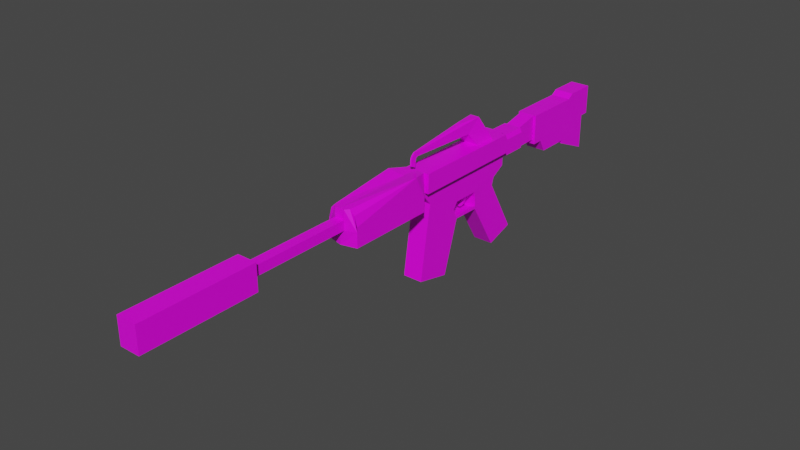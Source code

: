 # Source: machinegun.blend  (saved by Blender 2.92.15; exported with 4.5.12 LTS)
import bpy
from mathutils import Matrix  # noqa: F401  (used for matrix-valued properties, if any)

bpy.ops.wm.read_factory_settings(use_empty=True)
scene = bpy.context.scene
scene.name = 'Scene'

# ---- collections
col_collection = bpy.data.collections.new('Collection'); scene.collection.children.link(col_collection)

# ---- images (referenced by path relative to the original .blend; pixels are not part of the script)
import os
ASSET_DIR = os.environ.get("B2B_ASSET_DIR", "")  # directory of the original .blend (textures are referenced by path, not embedded)
HERE = os.path.dirname(os.path.abspath(__file__))  # packed textures are extracted next to this script under _unpacked/

def load_image(name, relpath, width, height, colorspace="sRGB"):
    """Load a texture the original file referenced (path relative to the .blend, or extracted next to this script)."""
    p = next((c for c in (os.path.join(HERE, relpath), os.path.join(ASSET_DIR, relpath)) if relpath and os.path.exists(c)), "")
    if p:
        img = bpy.data.images.load(p, check_existing=True)
        img.name = name
    else:  # same state as the original file: an image datablock whose file is absent (Cycles renders it pink)
        img = bpy.data.images.new(name, width, height)
        img.source = "FILE"
        img.filepath = "//" + (relpath or name)
    img.colorspace_settings.name = colorspace
    return img
img_machinegun_png = load_image('machinegun.png', 'machinegun.png', 1024, 1024, 'sRGB')

# ---- materials (node trees are filled in below, after node groups)
mat_material = bpy.data.materials.new('Material')
mat_material.alpha_threshold = 0.0
mat_material.use_transparent_shadow = False
mat_material.line_color = (0.0, 0.0, 0.0, 1.0)

# ---- material node trees
mat_material.use_nodes = True; mat_material.node_tree.nodes.clear()
_N = mat_material.node_tree.nodes; _L = mat_material.node_tree.links
n0 = _N.new('ShaderNodeOutputMaterial'); n0.name = 'Material Output'; n0.location = (300, 300)
n1 = _N.new('ShaderNodeBsdfPrincipled'); n1.name = 'Principled BSDF'; n1.location = (10, 300)
n1.distribution = 'GGX'
n1.subsurface_method = 'BURLEY'
n1.inputs[2].default_value = 0.4
n1.inputs[3].default_value = 1.45
n1.inputs[27].default_value = (0.0, 0.0, 0.0, 1.0)
n1.inputs[28].default_value = 1.0
n2 = _N.new('ShaderNodeTexImage'); n2.name = 'Image Texture'; n2.location = (-726, 295)
n2.image = img_machinegun_png
_L.new(n1.outputs[0], n0.inputs[0])
_L.new(n2.outputs[0], n1.inputs[0])
n0.is_active_output = True

# ---- world
world_world = bpy.data.worlds.new('World'); scene.world = world_world
world_world.use_nodes = True; world_world.node_tree.nodes.clear()
_N = world_world.node_tree.nodes; _L = world_world.node_tree.links
n0 = _N.new('ShaderNodeOutputWorld'); n0.name = 'World Output'; n0.location = (300, 300)
n1 = _N.new('ShaderNodeBackground'); n1.name = 'Background'; n1.location = (10, 300)
n1.inputs[0].default_value = (0.05088, 0.05088, 0.05088, 1.0)
_L.new(n1.outputs[0], n0.inputs[0])
n0.is_active_output = True
world_world.color = (0.05088, 0.05088, 0.05088)
world_world.use_sun_shadow = False
world_world.sun_shadow_jitter_overblur = 0.0

# ---- meshes
me_cube = bpy.data.meshes.new('Cube')
me_cube.from_pydata([(-0.01963, 0.9444, 1.0), (-0.01963, 0.9444, -0.3306), (-0.02047, -0.7979, 1.0), (-0.02047, -0.7625, -0.3306), (0.3153, 0.898, 1.0), (0.3153, 0.9444, -0.3306), (0.3144, -0.7979, 1.0), (0.3144, -0.7625, -0.3306), (0.3144, -0.7979, 0.0), (-0.02047, -0.7979, 0.0), (0.3153, 0.9444, 0.0), (0.147, -0.7979, 1.0), (-0.02047, -0.1516, 1.0), (0.1478, 0.9444, 1.0), (-0.01963, 1.045, 0.7251), (0.278, 1.045, 0.7251), (0.3153, 1.045, 0.0), (0.1478, 1.045, 0.7251), (-0.01963, 3.147, -0.3306), (0.3153, 3.147, -0.3306), (0.3153, 1.045, 0.5), (-0.01963, 1.394, -0.3306), (0.278, 1.394, 0.7251), (0.3153, 1.394, -0.3306), (-0.01963, 1.394, 0.7251), (-0.01963, 1.394, 0.5), (0.3153, 1.394, 0.5), (0.3153, 1.742, 1.0), (-0.01963, 1.742, 1.0), (0.02223, 1.394, 0.7251), (-0.01963, 1.394, 0.4751), (0.2734, 1.394, 0.7251), (0.3153, 1.394, 0.4751), (0.02223, 1.394, -0.3306), (0.2734, 1.394, -0.3306), (0.02223, 1.742, -0.3306), (0.2734, 1.742, 1.0), (0.02223, 1.742, 1.0), (0.2734, 1.742, -0.3306), (-0.01963, 0.9444, -0.7467), (-0.02047, -0.6665, -0.7467), (0.3153, 0.9444, -0.7467), (0.3144, -0.6665, -0.7467), (0.3144, -0.0846, -2.308), (-0.02047, -0.0846, -2.308), (0.3144, -0.1516, -1.758), (-0.02005, 0.3304, -2.348), (0.3149, 0.3304, -2.348), (-0.02047, -0.1516, -1.758), (-0.01963, 0.712, -1.561), (0.3153, 0.712, -1.561), (0.3121, 0.3277, -1.7), (-0.02278, 0.3277, -1.7), (-0.01963, 1.162, -4.383), (0.3153, 1.162, -4.383), (-0.02005, 0.7501, -4.863), (0.3149, 0.7501, -4.863), (0.3153, 0.7474, -1.154), (-0.01963, 0.7474, -1.154), (-0.02047, -0.8387, -4.636), (0.3144, -0.8387, -4.636), (0.3144, -0.3237, -5.052), (-0.02047, -0.3237, -5.052), (0.01184, -2.164, 1.0), (0.2863, -2.168, 1.0), (0.4113, -2.168, 0.0), (-0.1131, -2.164, 0.0), (0.147, -2.223, 1.0), (0.147, -2.223, 0.0), (0.3144, -0.7979, -0.6761), (-0.02047, -0.7979, -0.6761), (0.147, -0.7979, -0.6761), (0.4113, -2.168, -0.7599), (-0.1131, -2.164, -0.7599), (0.147, -2.223, -0.7599), (0.2307, -2.223, 1.0), (0.06326, -2.223, 1.0), (0.2307, -2.223, 0.0), (0.06326, -2.223, 0.0), (0.06326, -2.223, 0.5), (0.2307, -2.223, 0.5), (0.2307, -3.713, 0.0), (0.06326, -3.713, 0.0), (0.06326, -3.713, 0.5), (0.2307, -3.713, 0.5), (0.3144, -3.713, 0.8257), (-0.02047, -3.713, 0.8257), (0.06326, -3.713, 0.8257), (0.3144, -5.356, 0.8257), (-0.02047, -5.356, 0.8257), (0.3144, -3.713, -0.5247), (-0.02047, -3.713, -0.5247), (0.06326, -3.713, -0.5247), (0.3144, -5.356, -0.5247), (-0.02047, -5.356, -0.5247), (0.3644, -2.168, 0.75), (-0.1131, -2.164, 0.25), (0.4157, -0.8956, 0.0), (-0.1133, -1.057, 1.17), (-0.1133, -0.8956, 0.0), (0.4157, -1.057, 1.17), (0.4157, -0.8956, -0.7583), (-0.1133, -0.8956, -0.7583), (0.4113, -2.168, 0.25), (-0.06617, -2.164, 0.75), (0.3147, 0.09872, -1.304), (-0.02026, 0.09872, -1.304), (0.3148, 0.3027, -1.402), (-0.02015, 0.3027, -1.402), (0.3146, -0.08158, -1.395), (-0.02036, -0.08158, -1.395), (0.3144, -0.09659, -2.22), (-0.02047, -0.09659, -2.22), (-0.02278, 0.3315, -2.188), (0.3121, 0.3315, -2.188), (0.2307, -0.09659, -2.22), (0.06326, -0.09659, -2.22), (0.06368, 0.3325, -2.259), (0.2311, 0.3325, -2.259), (0.3147, 0.2007, -1.353), (-0.02021, 0.2007, -1.353), (0.2651, 0.2142, -1.515), (0.02943, 0.2142, -1.515), (0.2199, 0.1738, -1.758), (0.07457, 0.1738, -1.758), (0.2199, 0.2163, -1.807), (0.07459, 0.2163, -1.807), (0.2199, 0.1707, -1.834), (0.07457, 0.1707, -1.834), (0.2199, 0.1997, -1.955), (0.07459, 0.1997, -1.955), (0.1989, 0.144, -1.958), (0.09551, 0.144, -1.958), (0.1989, 0.148, -2.071), (0.09553, 0.148, -2.071), (0.1989, 0.1128, -2.03), (0.09552, 0.1128, -2.03), (0.3149, 0.3463, 1.0), (-0.02005, 0.3463, 1.0), (0.3151, 0.6704, 1.0), (-0.01984, 0.6704, 1.0), (0.2734, 0.9444, 1.0), (0.2732, 0.6704, 1.0), (0.1831, 0.133, 2.279), (0.1117, 0.133, 2.279), (0.2265, 0.4571, 2.279), (0.06848, 0.4571, 2.279), (0.2264, 0.2397, 1.639), (0.06838, 0.2397, 1.639), (0.1605, -0.8214, 1.885), (0.1343, -0.8214, 1.885), (0.1605, -0.7674, 1.651), (0.1343, -0.7674, 1.651), (0.1605, -0.866, 1.738), (0.1343, -0.866, 1.738), (0.1605, -0.7906, 1.598), (0.1343, -0.7906, 1.598), (0.1605, -0.8848, 1.577), (0.1343, -0.8848, 1.577), (0.1605, -0.7999, 1.565), (0.1343, -0.7999, 1.565), (0.1605, -0.8838, 1.274), (0.1343, -0.8838, 1.274), (0.1605, -0.8071, 1.143), (0.1343, -0.8071, 1.143), (0.3153, 2.615, 1.0), (-0.01963, 2.615, 1.0), (-0.01963, 3.147, 1.217), (0.3153, 3.147, 1.217), (0.3153, 2.705, 1.217), (-0.01963, 2.705, 1.217), (-0.01963, 3.013, -0.3306), (0.3153, 3.013, -0.3306), (-0.01963, 1.742, -0.5555), (0.3153, 1.742, -0.5555), (-0.01963, 1.902, -0.5555), (0.3153, 1.902, -0.5555), (-0.01963, 2.005, -1.214), (0.3153, 2.005, -1.214), (-0.01963, 2.509, -1.214), (0.3153, 2.509, -1.214), (-0.01963, 3.013, -2.183), (0.3153, 3.013, -2.183), (-0.01963, 2.509, -1.404), (0.3153, 2.509, -1.404), (0.147, -1.026, 1.0), (0.3996, 0.898, 1.0), (0.3988, -0.7979, 1.0), (0.3988, -0.7979, 0.0), (0.3996, 0.9444, 0.0), (0.3994, 0.6704, 1.0)], [], [(2, 98, 185, 11), (159, 160, 156, 155), (10, 16, 20, 15, 4), (13, 17, 14, 0), (158, 157, 153, 154), (168, 167, 170, 169), (5, 41, 39, 1), (153, 157, 161, 163, 159, 155, 151, 149), (4, 15, 17, 13, 141), (55, 53, 54, 56), (20, 26, 32, 22, 15), (92, 82, 81, 84, 83, 87, 85, 90), (178, 176, 175, 177), (168, 19, 18, 167), (8, 188, 187, 6), (93, 94, 91, 92, 90), (163, 164, 160, 159), (23, 34, 31, 22, 32, 26), (122, 126, 124, 106, 120), (188, 189, 186, 190, 187), (105, 106, 124, 123), (174, 27, 36, 38, 35, 37, 28, 173), (51, 47, 56, 54, 50, 57, 41, 5, 23, 26, 20, 16, 10, 8, 7, 42, 60, 61, 43, 45, 109, 107), (39, 58, 49, 53, 55, 46, 52, 108, 110, 48, 44, 62, 59, 40, 3, 9, 2, 12, 138, 140, 0, 14, 24, 30, 25, 21, 1), (93, 90, 85, 88), (175, 176, 174, 173), (58, 39, 41, 57), (9, 99, 98, 2), (6, 100, 97, 8), (68, 74, 72, 65, 77), (11, 185, 100, 6), (69, 101, 72, 74, 71), (71, 74, 73, 102, 70), (66, 73, 74, 68, 78), (128, 127, 123, 124), (152, 148, 147, 151), (93, 88, 89, 94), (161, 162, 164, 163), (125, 126, 122, 120, 119, 121), (25, 30, 24, 29, 33, 21), (36, 31, 34, 38), (35, 33, 29, 37), (77, 80, 84, 81), (83, 79, 78, 82), (91, 86, 87, 83, 82, 92), (76, 63, 66, 78), (75, 77, 65, 64), (109, 45, 48, 110), (105, 109, 110, 106), (117, 116, 112, 113), (111, 115, 118, 114), (43, 111, 114, 47), (46, 113, 112, 44), (117, 113, 46, 47, 114, 118), (148, 152, 150, 144, 146, 140, 138), (105, 123, 125, 121, 119), (126, 130, 128, 124), (130, 134, 132, 128), (133, 134, 130, 129), (123, 127, 129, 125), (131, 135, 133), (127, 131, 133, 129), (134, 136, 132), (140, 142, 139, 190, 186, 4, 141, 13, 0), (3, 40, 42, 7), (153, 149, 150, 154), (65, 72, 101, 97, 100, 64, 95, 103), (145, 139, 142, 140, 146), (143, 149, 151, 147, 137, 139, 145), (46, 55, 56, 47), (97, 101, 69, 8), (148, 138, 137, 147), (61, 60, 59, 62), (9, 70, 102, 99), (155, 156, 152, 151), (49, 58, 57, 50), (168, 169, 165, 27, 174, 176, 178, 180, 184, 182, 172, 19), (86, 89, 88, 85, 87), (161, 157, 158, 162), (89, 86, 91, 94), (29, 24, 14, 17, 15, 22, 31), (156, 160, 164, 162, 158, 154, 150, 152), (132, 136, 135, 131), (36, 37, 29, 31), (47, 114, 51, 107, 108, 52, 113, 46), (82, 78, 68, 77, 81), (125, 129, 130, 126), (165, 166, 28, 37, 36, 27), (119, 120, 108, 107), (38, 34, 23, 5, 1, 21, 33, 35), (3, 7, 8, 9), (116, 115, 111, 43, 44, 112), (133, 135, 136, 134), (189, 188, 8, 10), (169, 170, 166, 165), (143, 145, 146, 144), (150, 149, 143, 144), (116, 117, 118, 115), (71, 70, 9, 8, 69), (182, 184, 183, 181), (180, 178, 177, 179), (79, 80, 75, 67, 76), (83, 84, 80, 79), (61, 62, 44, 43), (171, 181, 183, 179, 177, 175, 173, 28, 166, 170, 167, 18), (171, 18, 19, 172), (137, 138, 12, 2, 11, 6, 187, 190, 139), (182, 181, 171, 172), (184, 180, 179, 183), (104, 66, 63), (64, 65, 95), (99, 102, 73, 66, 96, 104, 63, 98), (42, 40, 59, 60), (98, 63, 76, 67, 185), (185, 67, 75, 64, 100), (53, 49, 50, 54), (4, 186, 189, 10), (139, 142, 190), (132, 131, 127, 128), (111, 112, 48, 45)])
_uv = me_cube.uv_layers.new(name='UVMap')
_uv.uv.foreach_set('vector', [0.999, 0.1354, 0.999, 0.09191, 0.9783, 0.09191, 0.9783, 0.1354, 0.9365, 0.5351, 0.9328, 0.5351, 0.9328, 0.5388, 0.9365, 0.5388, 0.4535, 0.9534, 0.3885, 0.9535, 0.3735, 0.9433, 0.3646, 0.9386, 0.4535, 0.9328, 0.8626, 0.7717, 0.8626, 0.7283, 0.8419, 0.7283, 0.8419, 0.7717, 0.9365, 0.501, 0.9328, 0.501, 0.9328, 0.5217, 0.9365, 0.5217, 0.9535, 0.9101, 0.9101, 0.9101, 0.9101, 0.9535, 0.9535, 0.9535, 0.9763, 0.3646, 0.9328, 0.3646, 0.9328, 0.4081, 0.9763, 0.4081, 0.3696, 0.963, 0.3646, 0.961, 0.3844, 0.9571, 0.4535, 0.9555, 0.433, 0.9609, 0.4383, 0.9613, 0.4535, 0.962, 0.3959, 0.9649, 0.8192, 0.7717, 0.8244, 0.7283, 0.8399, 0.7283, 0.8399, 0.7695, 0.8249, 0.7695, 0.9535, 0.2717, 0.9535, 0.1828, 0.9101, 0.1828, 0.9101, 0.2717, 0.8894, 0.7717, 0.8894, 0.7283, 0.8874, 0.7283, 0.9081, 0.7283, 0.9081, 0.7717, 0.2717, 0.9101, 0.2717, 0.9181, 0.1518, 0.9181, 0.1518, 0.9258, 0.2717, 0.9258, 0.2717, 0.9308, 0.09191, 0.9308, 0.09191, 0.9101, 0.9535, 0.3626, 0.9535, 0.2737, 0.9101, 0.2737, 0.9101, 0.3626, 0.3646, 0.8172, 0.5445, 0.8172, 0.5445, 0.7737, 0.3646, 0.7737, 0.9649, 0.5919, 0.9555, 0.5919, 0.9555, 0.6808, 0.9649, 0.6808, 0.7263, 0.7737, 0.7263, 0.8172, 0.5465, 0.8172, 0.5465, 0.8063, 0.5465, 0.7737, 0.9649, 0.09191, 0.9612, 0.09191, 0.9612, 0.1354, 0.9649, 0.1354, 0.9555, 0.7737, 0.9592, 0.7737, 0.9592, 0.8626, 0.9588, 0.8626, 0.9555, 0.8416, 0.9555, 0.8437, 0.9683, 0.1615, 0.9728, 0.1374, 0.9763, 0.1418, 0.9763, 0.1808, 0.9669, 0.1756, 0.1828, 0.8172, 0.1828, 0.7283, 0.3626, 0.7306, 0.3626, 0.7423, 0.3626, 0.8172, 0.8854, 0.7283, 0.8646, 0.7283, 0.8646, 0.7717, 0.8854, 0.7717, 0.7283, 0.7263, 0.7283, 0.5465, 0.7337, 0.5465, 0.7337, 0.7003, 0.7663, 0.7003, 0.7663, 0.5465, 0.7717, 0.5465, 0.7717, 0.7263, 0.1747, 0.1445, 0.1733, 0.1866, 0.1005, 0.3497, 0.03342, 0.3184, 0.1116, 0.1353, 0.1064, 0.1088, 0.07449, 0.08224, 0.07509, 0.05521, 0.001001, 0.05496, 0.002205, 0.001001, 0.05965, 0.0012, 0.05892, 0.03368, 0.07557, 0.03374, 0.3626, 0.03473, 0.3563, 0.05619, 0.3399, 0.08316, 0.3626, 0.3359, 0.2772, 0.3626, 0.2418, 0.1843, 0.2536, 0.1486, 0.2426, 0.1249, 0.1793, 0.1251, 0.07437, 0.6221, 0.1063, 0.5977, 0.1116, 0.5734, 0.03436, 0.4052, 0.1014, 0.3764, 0.1733, 0.5263, 0.1745, 0.5649, 0.179, 0.5827, 0.2421, 0.5829, 0.2532, 0.5612, 0.2415, 0.5284, 0.2776, 0.3646, 0.3626, 0.3892, 0.339, 0.6214, 0.3552, 0.6461, 0.3614, 0.6659, 0.3626, 0.7255, 0.2565, 0.7258, 0.1747, 0.726, 0.1215, 0.7262, 0.07645, 0.7263, 0.05952, 0.7099, 0.002256, 0.7101, 0.001958, 0.6951, 0.001988, 0.6966, 0.001001, 0.6471, 0.07487, 0.6469, 0.5445, 0.3646, 0.3646, 0.3646, 0.3646, 0.5445, 0.5445, 0.5445, 0.8626, 0.8172, 0.8626, 0.7737, 0.8419, 0.7737, 0.8419, 0.8172, 0.08991, 0.9555, 0.04646, 0.9555, 0.04646, 0.999, 0.08991, 0.999, 0.4535, 0.9308, 0.4535, 0.9101, 0.2737, 0.9101, 0.2737, 0.9308, 0.9308, 0.3646, 0.9101, 0.3646, 0.9101, 0.5445, 0.9308, 0.5445, 0.4555, 0.9535, 0.4555, 0.9101, 0.5445, 0.9101, 0.5445, 0.9535, 0.4826, 0.9535, 0.8399, 0.8172, 0.8399, 0.7737, 0.8192, 0.7737, 0.8192, 0.8172, 0.7912, 0.7262, 0.7737, 0.7134, 0.7761, 0.5533, 0.8172, 0.5465, 0.8172, 0.7263, 0.3626, 0.8192, 0.3626, 0.8626, 0.1902, 0.8609, 0.1828, 0.8223, 0.2519, 0.8192, 0.9535, 0.5465, 0.9535, 0.6354, 0.9101, 0.6354, 0.9101, 0.5465, 0.9234, 0.5465, 0.9308, 0.1354, 0.9308, 0.1146, 0.9215, 0.1146, 0.9215, 0.1354, 0.4555, 0.9649, 0.5445, 0.9649, 0.5445, 0.9555, 0.4555, 0.9555, 0.8626, 0.7263, 0.8626, 0.5465, 0.8192, 0.5465, 0.8192, 0.7263, 0.9195, 0.1146, 0.9158, 0.1146, 0.9158, 0.1354, 0.9195, 0.1354, 0.04445, 0.9678, 0.04445, 0.9867, 0.01655, 0.9926, 0.001001, 0.999, 0.001001, 0.9555, 0.01655, 0.962, 0.8172, 0.9584, 0.8172, 0.9584, 0.8172, 0.9592, 0.7283, 0.9592, 0.7283, 0.9555, 0.8172, 0.9555, 0.9081, 0.1828, 0.8646, 0.1828, 0.8646, 0.3626, 0.9081, 0.3626, 0.5445, 0.8626, 0.5445, 0.8192, 0.3646, 0.8192, 0.3646, 0.8626, 0.9081, 0.3646, 0.8646, 0.3646, 0.8646, 0.5445, 0.9081, 0.5445, 0.5465, 0.8626, 0.7263, 0.8626, 0.7263, 0.8192, 0.5465, 0.8192, 0.9649, 0.1828, 0.9649, 0.3626, 0.9555, 0.3626, 0.9555, 0.3193, 0.9555, 0.2527, 0.9555, 0.1828, 0.6354, 0.9649, 0.6354, 0.9555, 0.5465, 0.9555, 0.5465, 0.9649, 0.9535, 0.499, 0.9535, 0.4101, 0.9328, 0.4101, 0.9328, 0.499, 0.08991, 0.9101, 0.04646, 0.9101, 0.04646, 0.9535, 0.08991, 0.9535, 0.9081, 0.7737, 0.8874, 0.7737, 0.8874, 0.8172, 0.9081, 0.8172, 0.9649, 0.1808, 0.9649, 0.1374, 0.9555, 0.1374, 0.9555, 0.1808, 0.999, 0.1374, 0.9896, 0.1374, 0.9896, 0.1808, 0.999, 0.1808, 0.9876, 0.1374, 0.9783, 0.1374, 0.9783, 0.1808, 0.9876, 0.1808, 0.9308, 0.1374, 0.9215, 0.1374, 0.9215, 0.1808, 0.9308, 0.1808, 0.8739, 0.7849, 0.8646, 0.7737, 0.8854, 0.7741, 0.8854, 0.8172, 0.8646, 0.8168, 0.8739, 0.8064, 0.5009, 0.6326, 0.3665, 0.6086, 0.3646, 0.5768, 0.5009, 0.5465, 0.5445, 0.5539, 0.5445, 0.7263, 0.5013, 0.7192, 0.9195, 0.1374, 0.9195, 0.1764, 0.916, 0.1808, 0.9115, 0.1566, 0.9101, 0.1426, 0.9308, 0.1033, 0.9215, 0.1033, 0.9215, 0.1126, 0.9308, 0.1126, 0.9195, 0.1033, 0.9101, 0.1033, 0.9101, 0.1126, 0.9195, 0.1126, 0.9308, 0.09191, 0.9215, 0.09191, 0.9215, 0.1013, 0.9308, 0.1013, 0.9195, 0.09191, 0.9101, 0.09191, 0.9101, 0.1013, 0.9195, 0.1013, 0.9355, 0.09191, 0.9328, 0.09191, 0.9328, 0.1003, 0.9535, 0.1033, 0.9442, 0.1033, 0.9442, 0.1126, 0.9535, 0.1126, 0.9395, 0.1013, 0.9422, 0.1013, 0.9422, 0.09291, 0.04445, 0.9101, 0.04445, 0.9404, 0.04445, 0.9448, 0.04445, 0.9535, 0.008358, 0.9535, 0.008358, 0.9448, 0.001001, 0.9405, 0.001001, 0.9275, 0.001001, 0.9101, 0.999, 0.04646, 0.9555, 0.04646, 0.9555, 0.08991, 0.999, 0.08991, 0.9138, 0.1354, 0.9138, 0.1146, 0.9101, 0.1146, 0.9101, 0.1354, 0.7261, 0.4736, 0.7263, 0.5445, 0.5466, 0.5444, 0.5465, 0.4737, 0.5689, 0.3646, 0.7263, 0.38, 0.7261, 0.4036, 0.726, 0.4503, 0.3626, 0.8966, 0.1828, 0.9081, 0.1828, 0.9027, 0.1828, 0.8646, 0.3626, 0.8761, 0.6827, 0.7263, 0.5465, 0.6959, 0.5483, 0.6641, 0.6827, 0.6401, 0.6831, 0.5535, 0.7263, 0.5465, 0.7263, 0.7188, 0.7717, 0.5445, 0.7717, 0.1828, 0.7283, 0.1828, 0.7283, 0.5445, 0.6374, 0.9535, 0.7263, 0.9535, 0.7263, 0.9328, 0.6374, 0.9328, 0.9763, 0.499, 0.9763, 0.4101, 0.9555, 0.4101, 0.9555, 0.499, 0.5465, 0.9535, 0.6354, 0.9535, 0.6354, 0.9101, 0.5465, 0.9101, 0.9763, 0.5899, 0.9763, 0.501, 0.9555, 0.501, 0.9555, 0.5899, 0.9365, 0.5408, 0.9328, 0.5408, 0.9328, 0.5445, 0.9365, 0.5445, 0.9535, 0.04646, 0.9101, 0.04646, 0.9101, 0.08991, 0.9535, 0.08991, 0.3646, 0.001001, 0.4784, 0.001001, 0.5018, 0.01246, 0.7263, 0.01246, 0.7263, 0.09472, 0.6852, 0.09472, 0.6586, 0.1295, 0.529, 0.1295, 0.529, 0.1396, 0.3993, 0.1808, 0.3993, 0.08283, 0.3646, 0.08283, 0.9081, 0.5465, 0.9081, 0.7263, 0.8646, 0.7263, 0.8646, 0.5465, 0.8972, 0.5465, 0.9592, 0.1354, 0.9592, 0.09191, 0.9555, 0.09191, 0.9555, 0.1354, 0.1808, 0.7283, 0.001001, 0.7283, 0.001001, 0.9081, 0.1808, 0.9081, 0.9929, 0.001001, 0.999, 0.001001, 0.999, 0.04445, 0.9746, 0.04445, 0.9555, 0.04445, 0.9555, 0.001001, 0.9562, 0.001001, 0.7111, 0.9591, 0.7057, 0.9596, 0.7263, 0.9649, 0.6571, 0.9633, 0.6374, 0.9595, 0.6423, 0.9575, 0.6686, 0.9555, 0.7263, 0.9585, 0.9422, 0.1033, 0.9328, 0.1033, 0.9328, 0.1126, 0.9422, 0.1126, 0.8626, 0.8192, 0.8419, 0.8192, 0.8419, 0.8626, 0.8626, 0.8626, 0.9535, 0.6374, 0.9532, 0.6524, 0.9532, 0.6982, 0.9535, 0.7263, 0.9104, 0.7263, 0.9101, 0.6982, 0.9101, 0.6524, 0.9104, 0.6374, 0.8172, 0.9308, 0.6374, 0.9308, 0.6374, 0.9205, 0.6374, 0.9101, 0.8172, 0.9101, 0.9535, 0.1146, 0.9328, 0.1146, 0.9328, 0.1354, 0.9535, 0.1354, 0.9101, 0.7283, 0.9535, 0.7283, 0.9535, 0.8172, 0.9481, 0.8172, 0.9155, 0.8172, 0.9101, 0.8172, 0.9535, 0.1808, 0.9535, 0.1374, 0.9442, 0.1374, 0.9442, 0.1808, 0.8303, 0.9535, 0.8303, 0.9346, 0.8192, 0.9346, 0.8192, 0.9101, 0.9081, 0.9101, 0.9081, 0.9346, 0.897, 0.9346, 0.897, 0.9535, 0.9535, 0.001001, 0.9101, 0.001001, 0.9101, 0.04445, 0.9535, 0.04445, 0.9398, 0.1808, 0.9352, 0.1808, 0.9328, 0.1808, 0.9328, 0.1374, 0.9422, 0.1374, 0.9422, 0.1808, 0.9365, 0.5237, 0.9328, 0.5237, 0.9328, 0.5331, 0.9365, 0.5331, 0.1828, 0.9649, 0.3626, 0.9649, 0.3626, 0.9555, 0.1828, 0.9555, 0.8399, 0.8626, 0.8399, 0.8192, 0.8192, 0.8192, 0.8192, 0.8626, 0.9763, 0.1354, 0.9763, 0.09191, 0.9669, 0.09191, 0.9669, 0.1354, 0.9592, 0.8646, 0.9555, 0.8646, 0.9555, 0.9535, 0.9592, 0.9535, 0.9081, 0.8626, 0.9081, 0.8192, 0.8874, 0.8192, 0.8874, 0.8626, 0.1364, 0.9328, 0.1808, 0.9328, 0.1808, 0.9763, 0.09191, 0.9763, 0.09191, 0.9328, 0.9535, 0.9081, 0.9535, 0.8192, 0.9101, 0.8192, 0.9101, 0.9081, 0.9081, 0.8646, 0.8646, 0.8646, 0.8646, 0.9081, 0.9081, 0.9081, 0.8854, 0.8192, 0.8854, 0.8626, 0.8646, 0.8626, 0.8646, 0.8409, 0.8646, 0.8192, 0.3626, 0.9535, 0.3626, 0.9328, 0.1828, 0.9328, 0.1828, 0.9535, 0.8172, 0.1828, 0.7737, 0.1828, 0.7737, 0.5445, 0.8172, 0.5445, 0.3993, 0.2808, 0.3993, 0.1828, 0.529, 0.224, 0.529, 0.2341, 0.6586, 0.2341, 0.6852, 0.2689, 0.7263, 0.2689, 0.7263, 0.3512, 0.5018, 0.3512, 0.4784, 0.3626, 0.3646, 0.3626, 0.3646, 0.2808, 0.8626, 0.8646, 0.8419, 0.8646, 0.8419, 0.9081, 0.8626, 0.9081, 0.763, 0.8684, 0.7283, 0.8684, 0.7283, 0.8074, 0.7283, 0.7283, 0.7456, 0.7283, 0.763, 0.7283, 0.7717, 0.7283, 0.7717, 0.9081, 0.763, 0.9081, 0.5445, 0.9081, 0.5445, 0.8646, 0.3646, 0.8646, 0.3646, 0.9081, 0.8399, 0.8646, 0.8192, 0.8646, 0.8192, 0.9081, 0.8399, 0.9081, 0.8172, 0.9535, 0.7293, 0.9535, 0.8172, 0.9338, 0.7283, 0.9525, 0.8162, 0.9328, 0.7283, 0.9328, 0.7283, 0.07173, 0.7284, 0.001053, 0.9081, 0.001001, 0.9079, 0.07183, 0.9079, 0.09513, 0.9079, 0.1419, 0.9081, 0.1654, 0.7509, 0.1808, 0.8626, 0.1828, 0.8192, 0.1828, 0.8192, 0.5445, 0.8626, 0.5445, 0.7263, 0.9081, 0.5567, 0.897, 0.5473, 0.8911, 0.5465, 0.8802, 0.7263, 0.8646, 0.8172, 0.9081, 0.7737, 0.8465, 0.7739, 0.8023, 0.7761, 0.7758, 0.8172, 0.7283, 0.3646, 0.7717, 0.7263, 0.7717, 0.7263, 0.7283, 0.3646, 0.7283, 0.9649, 0.6828, 0.9555, 0.6828, 0.9555, 0.7717, 0.9649, 0.7717, 0.9385, 0.09191, 0.9412, 0.09191, 0.9385, 0.1003, 0.9535, 0.09191, 0.9442, 0.09191, 0.9442, 0.1013, 0.9535, 0.1013, 0.0, 0.0, 0.0, 0.0, 0.04646, 0.9535, 0.04646, 0.9101])
me_cube.materials.append(mat_material)
me_cube.use_remesh_preserve_volume = False
me_cube.use_remesh_preserve_attributes = False
me_cube.use_mirror_x = True
me_cube.use_mirror_z = True
me_cube.use_mirror_vertex_groups = False
me_cube.update()

# ---- objects
ob_cube = bpy.data.objects.new('Cube', me_cube)
ob_empty = bpy.data.objects.new('Empty', None)
ob_empty_001 = bpy.data.objects.new('Empty.001', None)

# ---- transforms, parenting, visibility, modifiers, constraints
ob_cube.location = (0.07769, 0.1684, 0.5263)
ob_cube.scale = (0.8646, 1.0, 0.2793)
ob_cube.lock_rotations_4d = False
ob_cube.empty_display_type = 'ARROWS'
ob_cube.lineart.crease_threshold = 0.0
ob_cube.use_mesh_mirror_x = True
ob_cube.use_mesh_mirror_z = True
ob_empty.location = (-2.507, -0.4073, -1.767)
ob_empty.rotation_euler = (0.0, 0.0, 1.571)
ob_empty.scale = (2.467, 2.528, 2.467)
ob_empty.empty_display_type = 'IMAGE'
ob_empty.empty_display_size = 5.0
ob_empty.lineart.crease_threshold = 0.0
ob_empty_001.location = (-6.997, -0.4721, -1.741)
ob_empty_001.rotation_euler = (1.571, 0.0, 1.571)
ob_empty_001.scale = (2.467, 2.467, 2.528)
ob_empty_001.empty_display_type = 'IMAGE'
ob_empty_001.empty_display_size = 5.0
ob_empty_001.lineart.crease_threshold = 0.0

# ---- collection membership
col_collection.objects.link(ob_cube)
col_collection.objects.link(ob_empty)
col_collection.objects.link(ob_empty_001)

# ---- scene / render settings (as saved in the file)
scene.frame_start = 1; scene.frame_end = 250; scene.frame_set(1)
scene.render.engine = 'BLENDER_EEVEE_NEXT'
scene.cycles.use_denoising = False
scene.cycles.samples = 128
scene.cycles.sampling_pattern = 'TABULATED_SOBOL'
scene.cycles.use_adaptive_sampling = False
scene.cycles.use_light_tree = False
scene.view_settings.view_transform = 'Filmic'
bpy.context.view_layer.update()

# ---- added for rendering (the .blend has no active camera and no usable light): camera, sun
cam_auto = bpy.data.cameras.new('AutoCamera')
cam_auto.lens = 50.0
cam_auto.sensor_width = 36.0
cam_auto.clip_end = 1000.0
ob_auto_camera = bpy.data.objects.new('AutoCamera', cam_auto)
scene.collection.objects.link(ob_auto_camera)
ob_auto_camera.location = (8.3115, -10.6593, 6.62154)
ob_auto_camera.rotation_euler = (1.09748, -7.21219e-08, 0.694738)
scene.camera = ob_auto_camera
light_auto_sun = bpy.data.lights.new('AutoSun', 'SUN')
light_auto_sun.energy = 3.0
light_auto_sun.angle = 0.0523599
ob_auto_sun = bpy.data.objects.new('AutoSun', light_auto_sun)
scene.collection.objects.link(ob_auto_sun)
ob_auto_sun.rotation_euler = (0.872665, 0.174533, 0.523599)
bpy.context.view_layer.update()
